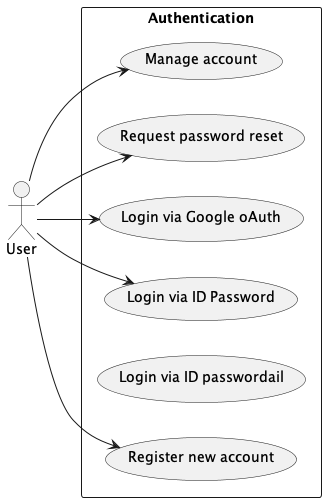

The diagram above was rendered by PlantUML. Its source (embedded in the PNG):
@startuml DaySave.app Use Case Authentication
left to right direction
actor User
rectangle Authentication {
  ( Register new account )
  User --> ( Register new account )
  ( Login via ID passwordail )
  User --> ( Login via ID Password )
    ( Login via Google oAuth )
  User --> ( Login via Google oAuth )
  ( Request password reset )
  User --> ( Request password reset )
  ( Manage account )
  User --> ( Manage account )
}
@enduml